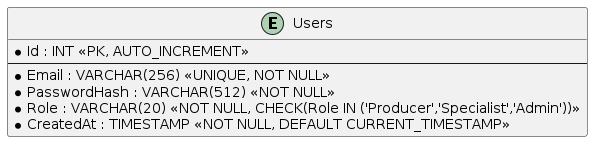

The diagram above was rendered by PlantUML. Its source (embedded in the PNG):
@startuml
skinparam linetype ortho
skinparam roundcorner 5

entity "Users" as users {
    * Id : INT <<PK, AUTO_INCREMENT>>
    --
    * Email : VARCHAR(256) <<UNIQUE, NOT NULL>>
    * PasswordHash : VARCHAR(512) <<NOT NULL>>
    * Role : VARCHAR(20) <<NOT NULL, CHECK(Role IN ('Producer','Specialist','Admin'))>>
    * CreatedAt : TIMESTAMP <<NOT NULL, DEFAULT CURRENT_TIMESTAMP>>
}
@enduml